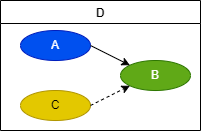

The diagram above was exported from draw.io. Its source (the exported page's mxGraphModel, read from the mxfile embedded in the PNG):
<mxGraphModel dx="1177" dy="2633" grid="1" gridSize="10" guides="1" tooltips="1" connect="1" arrows="1" fold="1" page="1" pageScale="1" pageWidth="827" pageHeight="1169" math="0" shadow="0">
  <root>
    <mxCell id="0" />
    <mxCell id="1" parent="0" />
    <mxCell id="67" value="D" style="swimlane;" parent="1" vertex="1">
      <mxGeometry x="360" y="300" width="200" height="130" as="geometry" />
    </mxCell>
    <mxCell id="58" value="A" style="ellipse;whiteSpace=wrap;html=1;fillColor=#0050ef;fontColor=#ffffff;strokeColor=#001DBC;" parent="67" vertex="1">
      <mxGeometry x="20" y="30" width="70" height="30" as="geometry" />
    </mxCell>
    <mxCell id="60" value="B" style="ellipse;whiteSpace=wrap;html=1;fillColor=#60a917;fontColor=#ffffff;strokeColor=#2D7600;" parent="67" vertex="1">
      <mxGeometry x="120" y="60" width="70" height="30" as="geometry" />
    </mxCell>
    <mxCell id="63" style="edgeStyle=none;html=1;exitX=1;exitY=0.5;exitDx=0;exitDy=0;entryX=0;entryY=0;entryDx=0;entryDy=0;" parent="67" source="58" target="60" edge="1">
      <mxGeometry relative="1" as="geometry">
        <mxPoint x="130" y="45" as="targetPoint" />
      </mxGeometry>
    </mxCell>
    <mxCell id="65" value="C" style="ellipse;whiteSpace=wrap;html=1;fillColor=#e3c800;fontColor=#000000;strokeColor=#B09500;" parent="67" vertex="1">
      <mxGeometry x="20" y="90" width="70" height="30" as="geometry" />
    </mxCell>
    <mxCell id="64" style="edgeStyle=none;html=1;exitX=1;exitY=0.5;exitDx=0;exitDy=0;entryX=0;entryY=1;entryDx=0;entryDy=0;dashed=1;" parent="67" source="65" target="60" edge="1">
      <mxGeometry relative="1" as="geometry">
        <mxPoint x="200" y="45" as="sourcePoint" />
      </mxGeometry>
    </mxCell>
  </root>
</mxGraphModel>